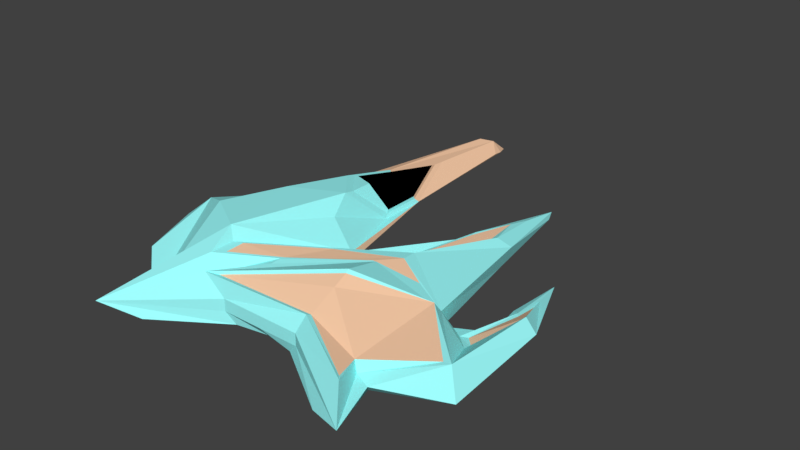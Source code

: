 # Source: Cadarache_DiamondMII.blend  (saved by Blender 2.79.7; exported with 4.5.12 LTS)
import bpy
from mathutils import Matrix  # noqa: F401  (used for matrix-valued properties, if any)

bpy.ops.wm.read_factory_settings(use_empty=True)
scene = bpy.context.scene
scene.name = 'Scene'

# ---- collections
col_collection_1 = bpy.data.collections.new('Collection 1'); scene.collection.children.link(col_collection_1)
col_gem = bpy.data.collections.new('gem')  # instanced only; not linked into the scene

# ---- materials (node trees are filled in below, after node groups)
mat_blue = bpy.data.materials.new('blue')
mat_blue.alpha_threshold = 0.0
mat_blue.use_transparent_shadow = False
mat_blue.diffuse_color = (0.3482, 1.0, 1.0, 1.0)
mat_blue.specular_color = (1.0, 0.002121, 0.2808)
mat_blue.roughness = 0.5
mat_blue.specular_intensity = 1.0
mat_orange = bpy.data.materials.new('orange')
mat_orange.alpha_threshold = 0.0
mat_orange.use_transparent_shadow = False
mat_orange.diffuse_color = (1.0, 0.6335, 0.4092, 1.0)
mat_orange.specular_color = (0.09349, 1.0, 0.1231)
mat_orange.roughness = 0.5
mat_orange.specular_intensity = 1.0
mat_material_001 = bpy.data.materials.new('Material.001')
mat_material_001.alpha_threshold = 0.0
mat_material_001.use_transparent_shadow = False
mat_material_001.diffuse_color = (0.0, 0.0, 0.0, 1.0)
mat_material_001.roughness = 0.5
mat_material_001.specular_intensity = 0.5308

# ---- material node trees

# ---- world
world_world = bpy.data.worlds.new('World'); scene.world = world_world
world_world.color = (0.05088, 0.05088, 0.05088)
world_world.use_sun_shadow = False
world_world.sun_shadow_jitter_overblur = 0.0

# ---- meshes
me_cube_001 = bpy.data.meshes.new('Cube.001')
me_cube_001.from_pydata([(-2.027, -0.4904, 0.1477), (-2.001, -1.354, 0.1477), (1.195, -1.741, 0.1801), (1.308, -2.08, 0.3483), (1.598, -0.7518, 0.1004), (0.4692, -1.739, 0.1477), (-1.569, 0.0119, 0.1477), (-0.8596, -1.516, 0.5445), (-0.2245, -0.1319, 0.1477), (-0.4535, -1.739, 0.1477), (0.007877, -1.739, 0.1477), (-2.027, -0.4904, 0.3842), (-1.545, 0.0119, 0.3842), (0.6517, 2.142, 0.05368), (-0.8567, -1.234, 0.5473), (-0.7402, 1.921, 0.3492), (-0.654, 0.1656, 0.6184), (-0.1574, -0.5391, 0.4263), (-0.3479, -1.103, 0.4803), (0.4991, -1.621, 0.4338), (0.2946, -0.5341, 0.4197), (-1.45, -0.04005, 0.0166), (-1.871, -0.5143, 0.0166), (-2.168, -0.8751, 0.0166), (-2.29, -0.6123, 0.1477), (1.275, -1.689, 0.0166), (1.108, -2.198, 0.0166), (0.7229, -1.311, 0.0166), (1.98, -1.375, 0.0166), (0.3434, -1.695, 0.0166), (0.6877, 2.037, 0.01048), (-0.8828, 0.0181, 0.01793), (-0.6741, -0.1953, 0.01793), (-1.12, -2.198, 0.0166), (-0.2064, -0.3751, 0.0166), (-0.008407, -1.634, 0.0166), (-0.3597, -1.695, 0.0166), (1.143, -0.4853, 0.0166), (-0.2916, -1.096, 0.0166), (0.9307, 0.941, 0.1967), (0.3755, 1.079, 0.07255), (0.906, 0.7716, 0.01353), (0.5264, 0.7511, 0.09824), (-1.205, 0.8794, 0.3601), (-0.6547, 0.5385, 0.5914), (-0.6368, 0.7294, 0.5507), (-0.5285, 1.23, 0.1568), (-0.9162, 0.6188, -0.001204), (-0.6944, 0.5192, 0.03265), (-0.5654, -0.1041, 0.4667), (-0.5446, -0.1785, 0.01793), (-0.4921, 0.6269, 0.184), (-1.39, -1.876, 0.0166), (-1.237, -0.1041, 0.6145), (-1.487, -0.8295, 0.6377), (-1.166, -0.01097, 0.01793), (-1.171, -0.3548, 0.0166), (-1.132, 0.5678, -0.0341), (-0.9701, 1.264, 0.4077), (-1.021, 0.5941, 0.5574), (0.439, -0.03486, 0.3689), (1.395, -0.5527, 0.04671), (-0.9462, -1.169, 0.677), (-0.2245, -0.2305, 0.2279), (0.4427, -1.001, 0.6081), (-0.7244, -1.715, 0.4704), (0.08409, 0.04977, 0.1064), (0.2551, 0.05499, 0.2211), (0.4546, 0.965, 0.2021), (0.7615, 0.9272, 0.2568), (0.6723, 1.625, 0.1553), (1.367, -1.797, 0.1477), (1.568, -2.399, 0.1477), (0.4692, -1.739, 0.2829), (-0.4535, -1.739, 0.2829), (0.3869, -0.5532, 0.474), (-0.3475, -1.223, 0.4744), (-1.546, -2.399, 0.1477), (-1.217, 1.172, 0.134), (1.693, -0.05838, 0.1768), (1.649, 0.3901, 0.08666), (1.908, -0.2495, 0.3151), (1.56, -0.2555, 0.01065), (1.212, -0.5972, 0.2644), (1.852, -1.276, 0.3156), (1.542, 0.8195, 0.007989), (2.061, -0.3059, 0.2177), (1.589, 0.03019, 0.1187), (0.1949, 0.2269, 0.1388), (0.3195, 0.2307, 0.2167), (0.4647, 0.8933, 0.2028), (0.6882, 0.8658, 0.2136), (0.6232, 1.374, 0.1916), (1.73, -0.09553, 0.1773), (1.871, -0.2326, 0.2744), (1.479, -0.5252, 0.04965), (1.626, -0.682, 0.08259), (1.691, 0.2924, 0.09975), (-0.604, -1.649, 0.4492), (0.4804, -1.234, 0.532), (0.5126, -1.574, 0.415), (1.151, -1.714, 0.2906), (1.259, -2.023, 0.335), (1.765, -1.279, 0.3045), (0.4482, -1.041, 0.5809), (1.168, -0.6444, 0.3603), (-0.3356, -1.055, 0.4764), (-0.1473, -0.5634, 0.4283), (0.4597, -0.2209, 0.3931), (0.2916, -0.4853, 0.4224), (0.8128, -0.4169, 0.3316), (-0.7698, -1.182, 0.536), (-0.7675, -1.401, 0.5335), (-0.6782, 1.241, 0.03513), (-0.9942, 1.194, -0.01312), (-0.9009, 1.218, 0.001127), (-1.148, 1.216, 0.03281), (-0.6606, 0.2906, 0.59), (-0.7334, 1.774, 0.3624), (-0.9277, 1.219, 0.4118), (-0.9706, 0.6528, 0.5384), (-0.5237, 0.6805, 0.2228), (-0.5544, 1.19, 0.1998), (-0.7216, 1.712, 0.3822), (-0.6492, 1.228, 0.4706), (-0.9002, 1.202, 0.4276), (-0.9397, 0.6811, 0.544), (-0.5288, 0.7065, 0.2539), (-0.5571, 1.175, 0.2327), (-0.6538, 2.891, 0.147), (-0.6782, 3.033, 0.1203), (-0.7704, 3.0, 0.253), (-0.8971, 2.897, 0.2852), (-0.7554, 3.211, 0.08476), (-0.7412, 2.985, 0.07657), (-0.8884, 3.029, 0.07867), (-0.9264, 3.022, 0.1344)], [], [(9, 36, 35, 10), (40, 42, 34, 8), (6, 21, 22, 0), (0, 22, 24), (77, 33, 36, 9), (10, 35, 29, 5), (1, 23, 52), (39, 41, 30, 13), (81, 80, 97, 94), (24, 23, 1), (5, 29, 26, 72), (71, 25, 28, 84), (16, 62, 63, 49), (17, 14, 111, 107), (11, 24, 1, 52), (65, 19, 100, 98), (2, 84, 103, 101), (51, 49, 63, 46), (40, 63, 66, 68), (59, 53, 16), (54, 52, 77, 62), (53, 54, 62, 16), (108, 17, 107), (7, 18, 106, 112), (10, 73, 74, 9), (0, 11, 12, 6), (72, 73, 5), (5, 73, 10), (24, 11, 0), (9, 74, 77), (46, 63, 8), (31, 50, 34, 32), (32, 34, 38, 33), (22, 52, 23, 24), (29, 27, 25, 26), (25, 27, 37, 28), (33, 38, 36), (48, 34, 50), (41, 42, 30), (57, 47, 31, 55), (56, 32, 33, 52), (55, 31, 32, 56), (36, 38, 37, 35), (38, 34, 37), (35, 37, 27, 29), (72, 26, 25, 71), (52, 33, 77), (37, 34, 42, 41), (8, 63, 40), (83, 39, 60), (13, 40, 68, 70), (83, 37, 41, 39), (13, 30, 42, 40), (8, 34, 48, 46), (6, 12, 43, 78), (51, 46, 122, 121), (58, 59, 120, 119), (78, 21, 6), (16, 51, 121, 117), (46, 15, 118, 122), (47, 48, 50, 31), (15, 58, 119, 118), (43, 12, 59, 58), (21, 116, 114, 57), (21, 55, 56, 22), (22, 56, 52), (21, 57, 55), (12, 11, 54, 53), (11, 52, 54), (12, 53, 59), (59, 16, 117, 120), (51, 16, 49), (108, 110, 83, 60), (14, 17, 63, 62), (20, 18, 76, 75), (17, 108, 60, 63), (110, 20, 75, 83), (18, 7, 77, 76), (7, 14, 62, 77), (70, 68, 90, 92), (69, 70, 92, 91), (39, 70, 69), (63, 60, 67, 66), (39, 13, 70), (60, 39, 69, 67), (2, 3, 72, 71), (84, 2, 71), (19, 65, 74, 73), (65, 64, 75, 76), (64, 83, 75), (65, 76, 77), (65, 77, 74), (3, 19, 73, 72), (3, 2, 101, 102), (83, 64, 104, 105), (113, 115, 135, 134), (61, 79, 87, 82), (84, 28, 86), (28, 37, 82), (86, 28, 82, 85), (82, 87, 85), (79, 61, 95, 93), (4, 61, 83, 84), (80, 81, 86, 85), (79, 80, 85, 87), (83, 61, 37), (81, 4, 84, 86), (91, 92, 90), (89, 91, 90, 88), (67, 69, 91, 89), (66, 67, 89, 88), (68, 66, 88, 90), (95, 96, 94, 93), (93, 94, 97), (4, 81, 94, 96), (80, 79, 93, 97), (61, 4, 96, 95), (100, 102, 101, 99), (101, 103, 105, 99), (98, 100, 99), (104, 99, 105), (98, 99, 104), (84, 83, 105, 103), (64, 65, 98, 104), (19, 3, 102, 100), (111, 112, 106, 107), (106, 109, 108, 107), (109, 110, 108), (14, 7, 112, 111), (20, 110, 109), (18, 20, 109, 106), (15, 46, 129, 131), (78, 132, 136), (113, 46, 48), (115, 113, 48, 47), (78, 116, 21), (43, 58, 132, 78), (114, 115, 47, 57), (46, 113, 134, 130), (46, 130, 129), (115, 114, 135), (116, 78, 136, 135), (58, 15, 131, 132), (114, 116, 135), (117, 121, 127, 44), (121, 122, 128, 127), (119, 120, 126, 125), (120, 117, 44, 126), (122, 118, 123, 128), (118, 119, 125, 123), (123, 125, 124), (125, 126, 45, 124), (124, 45, 127, 128), (123, 124, 128), (45, 44, 127), (44, 45, 126), (61, 82, 37), (131, 129, 130, 133), (132, 131, 133), (130, 134, 133), (134, 135, 133), (135, 136, 133), (136, 132, 133)])
me_cube_001.polygons.foreach_set('material_index', [0, 0, 0, 0, 0, 0, 0, 0, 0, 0, 0, 0, 0, 0, 0, 0, 0, 0, 0, 0, 0, 0, 0, 0, 0, 1, 0, 0, 1, 0, 1, 0, 0, 0, 0, 0, 0, 0, 0, 0, 0, 0, 0, 0, 0, 0, 0, 0, 0, 0, 0, 0, 0, 0, 1, 0, 0, 0, 0, 1, 0, 1, 0, 0, 0, 0, 0, 0, 0, 0, 0, 0, 0, 0, 0, 0, 0, 0, 0, 0, 0, 0, 0, 0, 0, 0, 0, 0, 0, 0, 0, 0, 0, 0, 0, 0, 0, 0, 0, 0, 0, 0, 0, 0, 0, 0, 0, 1, 1, 0, 0, 0, 1, 1, 0, 0, 0, 1, 1, 1, 1, 1, 0, 0, 0, 1, 1, 1, 0, 0, 0, 1, 1, 0, 0, 0, 1, 0, 0, 1, 0, 0, 1, 0, 0, 0, 0, 0, 1, 1, 2, 2, 2, 2, 2, 2, 0, 1, 1, 0, 0, 0, 1])
me_cube_001.materials.append(mat_blue)
me_cube_001.materials.append(mat_orange)
me_cube_001.materials.append(mat_material_001)
me_cube_001.use_remesh_preserve_volume = False
me_cube_001.use_remesh_preserve_attributes = False
me_cube_001.use_mirror_vertex_groups = False
me_cube_001.update()

# ---- objects
ob_fz_spawn_point_connector = bpy.data.objects.new('fz_spawn_point_connector', None)
ob_fz_thruster_0 = bpy.data.objects.new('fz_thruster:0', None)
ob_fz_repulsor_2 = bpy.data.objects.new('fz_repulsor:2', None)
ob_vehicle_body = bpy.data.objects.new('vehicle_body', me_cube_001)
ob_fz_repulsor_1 = bpy.data.objects.new('fz_repulsor:1', None)
ob_fz_repulsor_3 = bpy.data.objects.new('fz_repulsor:3', None)
ob_fz_repulsor_0 = bpy.data.objects.new('fz_repulsor:0', None)

# ---- transforms, parenting, visibility, modifiers, constraints
ob_fz_spawn_point_connector.location = (0.0, 0.6, 0.0)
ob_fz_spawn_point_connector.lineart.crease_threshold = 0.0
ob_fz_thruster_0.location = (0.0, 0.6, 0.2)
ob_fz_thruster_0.rotation_euler = (-1.571, -2.22e-16, 2.22e-16)
ob_fz_thruster_0.lineart.crease_threshold = 0.0
ob_fz_repulsor_2.location = (0.0, -1.592, 0.413)
ob_fz_repulsor_2.rotation_euler = (-0.2898, -0.1975, -0.582)
ob_fz_repulsor_2.scale = (0.6114, 0.6114, 0.6114)
ob_fz_repulsor_2.show_instancer_for_render = False
ob_fz_repulsor_2.instance_type = 'COLLECTION'
ob_fz_repulsor_2.lineart.crease_threshold = 0.0
ob_vehicle_body.location = (0.0, 0.6, 0.2)
ob_vehicle_body.lineart.crease_threshold = 0.0
ob_fz_repulsor_1.location = (2.0, -1.404, 0.3446)
ob_fz_repulsor_1.rotation_euler = (-0.3491, -0.3491, 0.0)
ob_fz_repulsor_1.scale = (0.6114, 0.6114, 0.6114)
ob_fz_repulsor_1.show_instancer_for_render = False
ob_fz_repulsor_1.instance_type = 'COLLECTION'
ob_fz_repulsor_1.lineart.crease_threshold = 0.0
ob_fz_repulsor_3.location = (-2.0, -1.404, 0.3446)
ob_fz_repulsor_3.rotation_euler = (-0.3491, 0.1745, 0.0)
ob_fz_repulsor_3.scale = (0.6114, 0.6114, 0.6114)
ob_fz_repulsor_3.show_instancer_for_render = False
ob_fz_repulsor_3.instance_type = 'COLLECTION'
ob_fz_repulsor_3.lineart.crease_threshold = 0.0
ob_fz_repulsor_0.location = (0.0, 2.6, 0.3674)
ob_fz_repulsor_0.rotation_euler = (0.3491, -0.0, 0.0)
ob_fz_repulsor_0.show_instancer_for_render = False
ob_fz_repulsor_0.instance_type = 'COLLECTION'
ob_fz_repulsor_0.lineart.crease_threshold = 0.0
ob_fz_repulsor_2.instance_collection = col_gem
ob_fz_repulsor_1.instance_collection = col_gem
ob_fz_repulsor_3.instance_collection = col_gem
ob_fz_repulsor_0.instance_collection = col_gem

# ---- collection membership
col_collection_1.objects.link(ob_fz_spawn_point_connector)
col_collection_1.objects.link(ob_fz_thruster_0)
col_collection_1.objects.link(ob_fz_repulsor_2)
col_collection_1.objects.link(ob_vehicle_body)
col_collection_1.objects.link(ob_fz_repulsor_1)
col_collection_1.objects.link(ob_fz_repulsor_3)
col_collection_1.objects.link(ob_fz_repulsor_0)

# ---- scene / render settings (as saved in the file)
scene.frame_start = 1; scene.frame_end = 250; scene.frame_set(1)
scene.render.engine = 'BLENDER_EEVEE_NEXT'
scene.render.resolution_percentage = 50
scene.render.dither_intensity = 0.0
scene.cycles.use_denoising = False
scene.cycles.samples = 128
scene.cycles.sampling_pattern = 'TABULATED_SOBOL'
scene.cycles.use_adaptive_sampling = False
scene.cycles.use_light_tree = False
scene.view_settings.view_transform = 'Standard'
bpy.context.view_layer.update()

# ---- added for rendering (the .blend has no active camera and no usable light): camera, sun
cam_auto = bpy.data.cameras.new('AutoCamera')
cam_auto.lens = 50.0
cam_auto.sensor_width = 36.0
cam_auto.clip_end = 1000.0
ob_auto_camera = bpy.data.objects.new('AutoCamera', cam_auto)
scene.collection.objects.link(ob_auto_camera)
ob_auto_camera.location = (6.48768, -6.91681, 5.80315)
ob_auto_camera.rotation_euler = (1.09748, -7.21219e-08, 0.694738)
scene.camera = ob_auto_camera
light_auto_sun = bpy.data.lights.new('AutoSun', 'SUN')
light_auto_sun.energy = 3.0
light_auto_sun.angle = 0.0523599
ob_auto_sun = bpy.data.objects.new('AutoSun', light_auto_sun)
scene.collection.objects.link(ob_auto_sun)
ob_auto_sun.rotation_euler = (0.872665, 0.174533, 0.523599)
bpy.context.view_layer.update()
